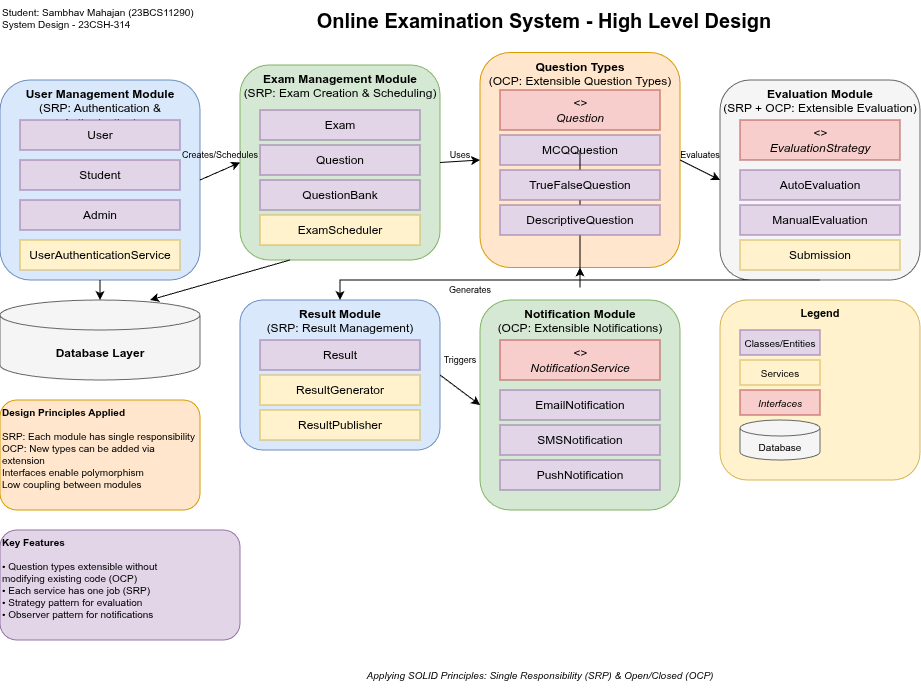

The diagram above was exported from draw.io. Its source (the exported page's mxGraphModel, read from the mxfile embedded in the PNG):
<mxGraphModel dx="815" dy="479" grid="1" gridSize="10" guides="1" tooltips="1" connect="1" arrows="1" fold="1" page="1" pageScale="1" pageWidth="1169" pageHeight="827" math="0" shadow="0">
  <root>
    <mxCell id="0" />
    <mxCell id="1" parent="0" />
    <mxCell id="title" parent="1" style="text;html=1;strokeColor=none;fillColor=none;align=center;verticalAlign=middle;whiteSpace=wrap;rounded=0;fontSize=20;fontStyle=1" value="Online Examination System - High Level Design" vertex="1">
      <mxGeometry height="40" width="500" x="334" y="20" as="geometry" />
    </mxCell>
    <mxCell id="student-info" parent="1" style="text;html=1;strokeColor=none;fillColor=none;align=left;verticalAlign=top;whiteSpace=wrap;rounded=0;fontSize=10;" value="Student: Sambhav Mahajan (23BCS11290)&#10;System Design - 23CSH-314" vertex="1">
      <mxGeometry height="40" width="250" x="40" y="20" as="geometry" />
    </mxCell>
    <mxCell id="user-module" parent="1" style="rounded=1;whiteSpace=wrap;html=1;fillColor=#dae8fc;strokeColor=#6c8ebf;verticalAlign=top;fontSize=12;" value="&lt;b&gt;User Management Module&lt;/b&gt;&#10;(SRP: Authentication &amp; Authorization)" vertex="1">
      <mxGeometry height="200" width="200" x="40" y="100" as="geometry" />
    </mxCell>
    <mxCell id="user-class" parent="1" style="rounded=0;whiteSpace=wrap;html=1;fillColor=#e1d5e7;strokeColor=#9673a6;" value="User" vertex="1">
      <mxGeometry height="30" width="160" x="60" y="140" as="geometry" />
    </mxCell>
    <mxCell id="student-class" parent="1" style="rounded=0;whiteSpace=wrap;html=1;fillColor=#e1d5e7;strokeColor=#9673a6;" value="Student" vertex="1">
      <mxGeometry height="30" width="160" x="60" y="180" as="geometry" />
    </mxCell>
    <mxCell id="admin-class" parent="1" style="rounded=0;whiteSpace=wrap;html=1;fillColor=#e1d5e7;strokeColor=#9673a6;" value="Admin" vertex="1">
      <mxGeometry height="30" width="160" x="60" y="220" as="geometry" />
    </mxCell>
    <mxCell id="auth-service" parent="1" style="rounded=0;whiteSpace=wrap;html=1;fillColor=#fff2cc;strokeColor=#d6b656;" value="UserAuthenticationService" vertex="1">
      <mxGeometry height="30" width="160" x="60" y="260" as="geometry" />
    </mxCell>
    <mxCell id="exam-module" parent="1" style="rounded=1;whiteSpace=wrap;html=1;fillColor=#d5e8d4;strokeColor=#82b366;verticalAlign=top;fontSize=12;" value="&lt;b&gt;Exam Management Module&lt;/b&gt;&#10;(SRP: Exam Creation &amp; Scheduling)" vertex="1">
      <mxGeometry height="195" width="200" x="280" y="85" as="geometry" />
    </mxCell>
    <mxCell id="exam-class" parent="1" style="rounded=0;whiteSpace=wrap;html=1;fillColor=#e1d5e7;strokeColor=#9673a6;" value="Exam" vertex="1">
      <mxGeometry height="30" width="160" x="300" y="130" as="geometry" />
    </mxCell>
    <mxCell id="question-class" parent="1" style="rounded=0;whiteSpace=wrap;html=1;fillColor=#e1d5e7;strokeColor=#9673a6;" value="Question" vertex="1">
      <mxGeometry height="30" width="160" x="300" y="165" as="geometry" />
    </mxCell>
    <mxCell id="questionbank-class" parent="1" style="rounded=0;whiteSpace=wrap;html=1;fillColor=#e1d5e7;strokeColor=#9673a6;" value="QuestionBank" vertex="1">
      <mxGeometry height="30" width="160" x="300" y="200" as="geometry" />
    </mxCell>
    <mxCell id="scheduler-class" parent="1" style="rounded=0;whiteSpace=wrap;html=1;fillColor=#fff2cc;strokeColor=#d6b656;" value="ExamScheduler" vertex="1">
      <mxGeometry height="30" width="160" x="300" y="235" as="geometry" />
    </mxCell>
    <mxCell id="question-types" parent="1" style="rounded=1;whiteSpace=wrap;html=1;fillColor=#ffe6cc;strokeColor=#d79b00;verticalAlign=top;fontSize=12;" value="&lt;b&gt;Question Types&lt;/b&gt;&#10;(OCP: Extensible Question Types)" vertex="1">
      <mxGeometry height="215" width="200" x="520" y="72.5" as="geometry" />
    </mxCell>
    <mxCell id="question-interface" parent="1" style="rounded=0;whiteSpace=wrap;html=1;fillColor=#f8cecc;strokeColor=#b85450;fontStyle=2" value="&lt;&lt;interface&gt;&gt;&#10;Question" vertex="1">
      <mxGeometry height="40" width="160" x="540" y="110" as="geometry" />
    </mxCell>
    <mxCell id="mcq-class" parent="1" style="rounded=0;whiteSpace=wrap;html=1;fillColor=#e1d5e7;strokeColor=#9673a6;" value="MCQQuestion" vertex="1">
      <mxGeometry height="30" width="160" x="540" y="155" as="geometry" />
    </mxCell>
    <mxCell id="iF7WEEdtoXn1a1OZtK4L-1" edge="1" parent="1" source="truefalse-class" style="edgeStyle=orthogonalEdgeStyle;rounded=0;orthogonalLoop=1;jettySize=auto;html=1;" target="question-types">
      <mxGeometry relative="1" as="geometry" />
    </mxCell>
    <mxCell id="truefalse-class" parent="1" style="rounded=0;whiteSpace=wrap;html=1;fillColor=#e1d5e7;strokeColor=#9673a6;" value="TrueFalseQuestion" vertex="1">
      <mxGeometry height="30" width="160" x="540" y="190" as="geometry" />
    </mxCell>
    <mxCell id="descriptive-class" parent="1" style="rounded=0;whiteSpace=wrap;html=1;fillColor=#e1d5e7;strokeColor=#9673a6;" value="DescriptiveQuestion" vertex="1">
      <mxGeometry height="30" width="160" x="540" y="225" as="geometry" />
    </mxCell>
    <mxCell id="eval-module" parent="1" style="rounded=1;whiteSpace=wrap;html=1;fillColor=#f5f5f5;strokeColor=#666666;verticalAlign=top;fontSize=12;" value="&lt;b&gt;Evaluation Module&lt;/b&gt;&#10;(SRP + OCP: Extensible Evaluation)" vertex="1">
      <mxGeometry height="200" width="200" x="760" y="100" as="geometry" />
    </mxCell>
    <mxCell id="eval-interface" parent="1" style="rounded=0;whiteSpace=wrap;html=1;fillColor=#f8cecc;strokeColor=#b85450;fontStyle=2" value="&lt;&lt;interface&gt;&gt;&#10;EvaluationStrategy" vertex="1">
      <mxGeometry height="40" width="160" x="780" y="140" as="geometry" />
    </mxCell>
    <mxCell id="auto-eval" parent="1" style="rounded=0;whiteSpace=wrap;html=1;fillColor=#e1d5e7;strokeColor=#9673a6;" value="AutoEvaluation" vertex="1">
      <mxGeometry height="30" width="160" x="780" y="190" as="geometry" />
    </mxCell>
    <mxCell id="manual-eval" parent="1" style="rounded=0;whiteSpace=wrap;html=1;fillColor=#e1d5e7;strokeColor=#9673a6;" value="ManualEvaluation" vertex="1">
      <mxGeometry height="30" width="160" x="780" y="225" as="geometry" />
    </mxCell>
    <mxCell id="submission-class" parent="1" style="rounded=0;whiteSpace=wrap;html=1;fillColor=#fff2cc;strokeColor=#d6b656;" value="Submission" vertex="1">
      <mxGeometry height="30" width="160" x="780" y="260" as="geometry" />
    </mxCell>
    <mxCell id="result-module" parent="1" style="rounded=1;whiteSpace=wrap;html=1;fillColor=#dae8fc;strokeColor=#6c8ebf;verticalAlign=top;fontSize=12;" value="&lt;b&gt;Result Module&lt;/b&gt;&#10;(SRP: Result Management)" vertex="1">
      <mxGeometry height="150" width="200" x="280" y="320" as="geometry" />
    </mxCell>
    <mxCell id="result-class" parent="1" style="rounded=0;whiteSpace=wrap;html=1;fillColor=#e1d5e7;strokeColor=#9673a6;" value="Result" vertex="1">
      <mxGeometry height="30" width="160" x="300" y="360" as="geometry" />
    </mxCell>
    <mxCell id="result-gen" parent="1" style="rounded=0;whiteSpace=wrap;html=1;fillColor=#fff2cc;strokeColor=#d6b656;" value="ResultGenerator" vertex="1">
      <mxGeometry height="30" width="160" x="300" y="395" as="geometry" />
    </mxCell>
    <mxCell id="result-pub" parent="1" style="rounded=0;whiteSpace=wrap;html=1;fillColor=#fff2cc;strokeColor=#d6b656;" value="ResultPublisher" vertex="1">
      <mxGeometry height="30" width="160" x="300" y="430" as="geometry" />
    </mxCell>
    <mxCell id="notif-module" parent="1" style="rounded=1;whiteSpace=wrap;html=1;fillColor=#d5e8d4;strokeColor=#82b366;verticalAlign=top;fontSize=12;" value="&lt;b&gt;Notification Module&lt;/b&gt;&#10;(OCP: Extensible Notifications)" vertex="1">
      <mxGeometry height="210" width="200" x="520" y="320" as="geometry" />
    </mxCell>
    <mxCell id="notif-interface" parent="1" style="rounded=0;whiteSpace=wrap;html=1;fillColor=#f8cecc;strokeColor=#b85450;fontStyle=2" value="&lt;&lt;interface&gt;&gt;&#10;NotificationService" vertex="1">
      <mxGeometry height="40" width="160" x="540" y="360" as="geometry" />
    </mxCell>
    <mxCell id="email-notif" parent="1" style="rounded=0;whiteSpace=wrap;html=1;fillColor=#e1d5e7;strokeColor=#9673a6;" value="EmailNotification" vertex="1">
      <mxGeometry height="30" width="160" x="540" y="410" as="geometry" />
    </mxCell>
    <mxCell id="sms-notif" parent="1" style="rounded=0;whiteSpace=wrap;html=1;fillColor=#e1d5e7;strokeColor=#9673a6;" value="SMSNotification" vertex="1">
      <mxGeometry height="30" width="160" x="540" y="445" as="geometry" />
    </mxCell>
    <mxCell id="push-notif" parent="1" style="rounded=0;whiteSpace=wrap;html=1;fillColor=#e1d5e7;strokeColor=#9673a6;" value="PushNotification" vertex="1">
      <mxGeometry height="30" width="160" x="540" y="480" as="geometry" />
    </mxCell>
    <mxCell id="database" parent="1" style="shape=cylinder3;whiteSpace=wrap;html=1;boundedLbl=1;backgroundOutline=1;size=15;fillColor=#f5f5f5;strokeColor=#666666;fontSize=12;" value="&lt;b&gt;Database Layer&lt;/b&gt;" vertex="1">
      <mxGeometry height="80" width="200" x="40" y="320" as="geometry" />
    </mxCell>
    <mxCell id="arrow1" edge="1" parent="1" source="user-module" style="endArrow=classic;html=1;rounded=0;exitX=1;exitY=0.5;exitDx=0;exitDy=0;entryX=0;entryY=0.5;entryDx=0;entryDy=0;" target="exam-module" value="">
      <mxGeometry height="50" relative="1" width="50" as="geometry">
        <mxPoint x="250" y="190" as="sourcePoint" />
        <mxPoint x="280" y="190" as="targetPoint" />
      </mxGeometry>
    </mxCell>
    <mxCell id="arrow1-label" parent="1" style="text;html=1;strokeColor=none;fillColor=none;align=center;verticalAlign=middle;whiteSpace=wrap;rounded=0;fontSize=9;" value="Creates/Schedules" vertex="1">
      <mxGeometry height="20" width="40" x="240" y="165" as="geometry" />
    </mxCell>
    <mxCell id="arrow2" edge="1" parent="1" source="exam-module" style="endArrow=classic;html=1;rounded=0;exitX=1;exitY=0.5;exitDx=0;exitDy=0;entryX=0;entryY=0.5;entryDx=0;entryDy=0;" target="question-types" value="">
      <mxGeometry height="50" relative="1" width="50" as="geometry">
        <mxPoint x="490" y="190" as="sourcePoint" />
        <mxPoint x="520" y="190" as="targetPoint" />
      </mxGeometry>
    </mxCell>
    <mxCell id="arrow2-label" parent="1" style="text;html=1;strokeColor=none;fillColor=none;align=center;verticalAlign=middle;whiteSpace=wrap;rounded=0;fontSize=9;" value="Uses" vertex="1">
      <mxGeometry height="20" width="40" x="480" y="165" as="geometry" />
    </mxCell>
    <mxCell id="arrow3" edge="1" parent="1" source="question-types" style="endArrow=classic;html=1;rounded=0;exitX=1;exitY=0.5;exitDx=0;exitDy=0;entryX=0;entryY=0.5;entryDx=0;entryDy=0;" target="eval-module" value="">
      <mxGeometry height="50" relative="1" width="50" as="geometry">
        <mxPoint x="730" y="190" as="sourcePoint" />
        <mxPoint x="760" y="190" as="targetPoint" />
      </mxGeometry>
    </mxCell>
    <mxCell id="arrow3-label" parent="1" style="text;html=1;strokeColor=none;fillColor=none;align=center;verticalAlign=middle;whiteSpace=wrap;rounded=0;fontSize=9;" value="Evaluates" vertex="1">
      <mxGeometry height="20" width="40" x="720" y="165" as="geometry" />
    </mxCell>
    <mxCell id="arrow4" edge="1" parent="1" source="eval-module" style="endArrow=classic;html=1;rounded=0;exitX=0.5;exitY=1;exitDx=0;exitDy=0;entryX=0.5;entryY=0;entryDx=0;entryDy=0;" target="result-module" value="">
      <mxGeometry height="50" relative="1" width="50" as="geometry">
        <Array as="points">
          <mxPoint x="860" y="300" />
          <mxPoint x="380" y="300" />
        </Array>
        <mxPoint x="860" y="290" as="sourcePoint" />
        <mxPoint x="380" y="320" as="targetPoint" />
      </mxGeometry>
    </mxCell>
    <mxCell id="arrow4-label" parent="1" style="text;html=1;strokeColor=none;fillColor=none;align=center;verticalAlign=middle;whiteSpace=wrap;rounded=0;fontSize=9;" value="Generates" vertex="1">
      <mxGeometry height="20" width="60" x="480" y="300" as="geometry" />
    </mxCell>
    <mxCell id="arrow5" edge="1" parent="1" source="result-module" style="endArrow=classic;html=1;rounded=0;exitX=1;exitY=0.5;exitDx=0;exitDy=0;entryX=0;entryY=0.5;entryDx=0;entryDy=0;" target="notif-module" value="">
      <mxGeometry height="50" relative="1" width="50" as="geometry">
        <mxPoint x="490" y="390" as="sourcePoint" />
        <mxPoint x="520" y="410" as="targetPoint" />
      </mxGeometry>
    </mxCell>
    <mxCell id="arrow5-label" parent="1" style="text;html=1;strokeColor=none;fillColor=none;align=center;verticalAlign=middle;whiteSpace=wrap;rounded=0;fontSize=9;" value="Triggers" vertex="1">
      <mxGeometry height="20" width="40" x="480" y="370" as="geometry" />
    </mxCell>
    <mxCell id="arrow6" edge="1" parent="1" source="user-module" style="endArrow=classic;html=1;rounded=0;exitX=0.5;exitY=1;exitDx=0;exitDy=0;entryX=0.5;entryY=0;entryDx=0;entryDy=0;entryDx=0;entryDy=0;" target="database" value="">
      <mxGeometry height="50" relative="1" width="50" as="geometry">
        <mxPoint x="140" y="290" as="sourcePoint" />
        <mxPoint x="140" y="320" as="targetPoint" />
      </mxGeometry>
    </mxCell>
    <mxCell id="arrow7" edge="1" parent="1" source="exam-module" style="endArrow=classic;html=1;rounded=0;exitX=0.25;exitY=1;exitDx=0;exitDy=0;entryX=0.75;entryY=0;entryDx=0;entryDy=0;entryDx=0;entryDy=0;" target="database" value="">
      <mxGeometry height="50" relative="1" width="50" as="geometry">
        <mxPoint x="330" y="290" as="sourcePoint" />
        <mxPoint x="190" y="320" as="targetPoint" />
      </mxGeometry>
    </mxCell>
    <mxCell id="legend-box" parent="1" style="rounded=1;whiteSpace=wrap;html=1;fillColor=#fff2cc;strokeColor=#d6b656;verticalAlign=top;fontSize=11;" value="&lt;b&gt;Legend&lt;/b&gt;" vertex="1">
      <mxGeometry height="180" width="200" x="760" y="320" as="geometry" />
    </mxCell>
    <mxCell id="legend1" parent="1" style="rounded=0;whiteSpace=wrap;html=1;fillColor=#e1d5e7;strokeColor=#9673a6;fontSize=10;" value="Classes/Entities" vertex="1">
      <mxGeometry height="25" width="80" x="780" y="350" as="geometry" />
    </mxCell>
    <mxCell id="legend2" parent="1" style="rounded=0;whiteSpace=wrap;html=1;fillColor=#fff2cc;strokeColor=#d6b656;fontSize=10;" value="Services" vertex="1">
      <mxGeometry height="25" width="80" x="780" y="380" as="geometry" />
    </mxCell>
    <mxCell id="legend3" parent="1" style="rounded=0;whiteSpace=wrap;html=1;fillColor=#f8cecc;strokeColor=#b85450;fontSize=10;fontStyle=2" value="Interfaces" vertex="1">
      <mxGeometry height="25" width="80" x="780" y="410" as="geometry" />
    </mxCell>
    <mxCell id="legend4" parent="1" style="shape=cylinder3;whiteSpace=wrap;html=1;boundedLbl=1;backgroundOutline=1;size=8;fillColor=#f5f5f5;strokeColor=#666666;fontSize=10;" value="Database" vertex="1">
      <mxGeometry height="40" width="80" x="780" y="440" as="geometry" />
    </mxCell>
    <mxCell id="principles-box" parent="1" style="rounded=1;whiteSpace=wrap;html=1;fillColor=#ffe6cc;strokeColor=#d79b00;verticalAlign=top;align=left;fontSize=10;" value="&lt;b&gt;Design Principles Applied&lt;/b&gt;&lt;br&gt;&lt;br&gt;SRP: Each module has single responsibility&lt;br&gt;OCP: New types can be added via extension&lt;div&gt;Interfaces enable polymorphism&lt;br&gt;Low coupling between modules&lt;/div&gt;" vertex="1">
      <mxGeometry height="110" width="200" x="40" y="420" as="geometry" />
    </mxCell>
    <mxCell id="notes-box" parent="1" style="rounded=1;whiteSpace=wrap;html=1;fillColor=#e1d5e7;strokeColor=#9673a6;verticalAlign=top;align=left;fontSize=10;" value="&lt;b&gt;Key Features&lt;/b&gt;&#10;&#10;• Question types extensible without&#10;  modifying existing code (OCP)&#10;• Each service has one job (SRP)&#10;• Strategy pattern for evaluation&#10;• Observer pattern for notifications" vertex="1">
      <mxGeometry height="110" width="240" x="40" y="550" as="geometry" />
    </mxCell>
    <mxCell id="footer" parent="1" style="text;html=1;strokeColor=none;fillColor=none;align=center;verticalAlign=middle;whiteSpace=wrap;rounded=0;fontSize=10;fontStyle=2" value="Applying SOLID Principles: Single Responsibility (SRP) &amp; Open/Closed (OCP)" vertex="1">
      <mxGeometry height="30" width="520" x="320" y="680" as="geometry" />
    </mxCell>
  </root>
</mxGraphModel>